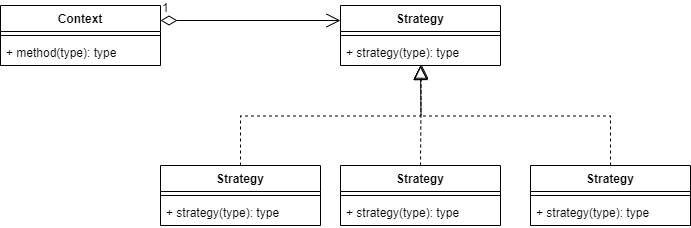

The diagram above was exported from draw.io. Its source (the exported page's mxGraphModel, read from the mxfile embedded in the PNG):
<mxGraphModel dx="1050" dy="575" grid="1" gridSize="10" guides="1" tooltips="1" connect="1" arrows="1" fold="1" page="1" pageScale="1" pageWidth="827" pageHeight="1169" math="0" shadow="0">
  <root>
    <mxCell id="0" />
    <mxCell id="1" parent="0" />
    <mxCell id="2" value="Context" style="swimlane;fontStyle=1;align=center;verticalAlign=top;childLayout=stackLayout;horizontal=1;startSize=26;horizontalStack=0;resizeParent=1;resizeParentMax=0;resizeLast=0;collapsible=1;marginBottom=0;whiteSpace=wrap;html=1;" parent="1" vertex="1">
      <mxGeometry x="20" y="240" width="160" height="60" as="geometry" />
    </mxCell>
    <mxCell id="4" value="" style="line;strokeWidth=1;fillColor=none;align=left;verticalAlign=middle;spacingTop=-1;spacingLeft=3;spacingRight=3;rotatable=0;labelPosition=right;points=[];portConstraint=eastwest;strokeColor=inherit;" parent="2" vertex="1">
      <mxGeometry y="26" width="160" height="8" as="geometry" />
    </mxCell>
    <mxCell id="5" value="+ method(type): type" style="text;strokeColor=none;fillColor=none;align=left;verticalAlign=top;spacingLeft=4;spacingRight=4;overflow=hidden;rotatable=0;points=[[0,0.5],[1,0.5]];portConstraint=eastwest;whiteSpace=wrap;html=1;" parent="2" vertex="1">
      <mxGeometry y="34" width="160" height="26" as="geometry" />
    </mxCell>
    <mxCell id="6" value="Strategy" style="swimlane;fontStyle=1;align=center;verticalAlign=top;childLayout=stackLayout;horizontal=1;startSize=26;horizontalStack=0;resizeParent=1;resizeParentMax=0;resizeLast=0;collapsible=1;marginBottom=0;whiteSpace=wrap;html=1;" parent="1" vertex="1">
      <mxGeometry x="360" y="240" width="160" height="60" as="geometry" />
    </mxCell>
    <mxCell id="8" value="" style="line;strokeWidth=1;fillColor=none;align=left;verticalAlign=middle;spacingTop=-1;spacingLeft=3;spacingRight=3;rotatable=0;labelPosition=right;points=[];portConstraint=eastwest;strokeColor=inherit;" parent="6" vertex="1">
      <mxGeometry y="26" width="160" height="8" as="geometry" />
    </mxCell>
    <mxCell id="9" value="+ strategy(type): type" style="text;strokeColor=none;fillColor=none;align=left;verticalAlign=top;spacingLeft=4;spacingRight=4;overflow=hidden;rotatable=0;points=[[0,0.5],[1,0.5]];portConstraint=eastwest;whiteSpace=wrap;html=1;" parent="6" vertex="1">
      <mxGeometry y="34" width="160" height="26" as="geometry" />
    </mxCell>
    <mxCell id="10" value="1" style="endArrow=open;html=1;endSize=12;startArrow=diamondThin;startSize=14;startFill=0;edgeStyle=orthogonalEdgeStyle;align=left;verticalAlign=bottom;rounded=0;entryX=0;entryY=0.25;entryDx=0;entryDy=0;exitX=1;exitY=0.25;exitDx=0;exitDy=0;" parent="1" source="2" target="6" edge="1">
      <mxGeometry x="-1" y="3" relative="1" as="geometry">
        <mxPoint x="100" y="300" as="sourcePoint" />
        <mxPoint x="260" y="300" as="targetPoint" />
      </mxGeometry>
    </mxCell>
    <mxCell id="12" value="Strategy" style="swimlane;fontStyle=1;align=center;verticalAlign=top;childLayout=stackLayout;horizontal=1;startSize=26;horizontalStack=0;resizeParent=1;resizeParentMax=0;resizeLast=0;collapsible=1;marginBottom=0;whiteSpace=wrap;html=1;" parent="1" vertex="1">
      <mxGeometry x="180" y="400" width="160" height="60" as="geometry" />
    </mxCell>
    <mxCell id="13" value="" style="line;strokeWidth=1;fillColor=none;align=left;verticalAlign=middle;spacingTop=-1;spacingLeft=3;spacingRight=3;rotatable=0;labelPosition=right;points=[];portConstraint=eastwest;strokeColor=inherit;" parent="12" vertex="1">
      <mxGeometry y="26" width="160" height="8" as="geometry" />
    </mxCell>
    <mxCell id="14" value="+ strategy(type): type" style="text;strokeColor=none;fillColor=none;align=left;verticalAlign=top;spacingLeft=4;spacingRight=4;overflow=hidden;rotatable=0;points=[[0,0.5],[1,0.5]];portConstraint=eastwest;whiteSpace=wrap;html=1;" parent="12" vertex="1">
      <mxGeometry y="34" width="160" height="26" as="geometry" />
    </mxCell>
    <mxCell id="15" value="Strategy" style="swimlane;fontStyle=1;align=center;verticalAlign=top;childLayout=stackLayout;horizontal=1;startSize=26;horizontalStack=0;resizeParent=1;resizeParentMax=0;resizeLast=0;collapsible=1;marginBottom=0;whiteSpace=wrap;html=1;" parent="1" vertex="1">
      <mxGeometry x="360" y="400" width="160" height="60" as="geometry" />
    </mxCell>
    <mxCell id="16" value="" style="line;strokeWidth=1;fillColor=none;align=left;verticalAlign=middle;spacingTop=-1;spacingLeft=3;spacingRight=3;rotatable=0;labelPosition=right;points=[];portConstraint=eastwest;strokeColor=inherit;" parent="15" vertex="1">
      <mxGeometry y="26" width="160" height="8" as="geometry" />
    </mxCell>
    <mxCell id="17" value="+ strategy(type): type" style="text;strokeColor=none;fillColor=none;align=left;verticalAlign=top;spacingLeft=4;spacingRight=4;overflow=hidden;rotatable=0;points=[[0,0.5],[1,0.5]];portConstraint=eastwest;whiteSpace=wrap;html=1;" parent="15" vertex="1">
      <mxGeometry y="34" width="160" height="26" as="geometry" />
    </mxCell>
    <mxCell id="18" value="Strategy" style="swimlane;fontStyle=1;align=center;verticalAlign=top;childLayout=stackLayout;horizontal=1;startSize=26;horizontalStack=0;resizeParent=1;resizeParentMax=0;resizeLast=0;collapsible=1;marginBottom=0;whiteSpace=wrap;html=1;" parent="1" vertex="1">
      <mxGeometry x="550" y="400" width="160" height="60" as="geometry" />
    </mxCell>
    <mxCell id="19" value="" style="line;strokeWidth=1;fillColor=none;align=left;verticalAlign=middle;spacingTop=-1;spacingLeft=3;spacingRight=3;rotatable=0;labelPosition=right;points=[];portConstraint=eastwest;strokeColor=inherit;" parent="18" vertex="1">
      <mxGeometry y="26" width="160" height="8" as="geometry" />
    </mxCell>
    <mxCell id="20" value="+ strategy(type): type" style="text;strokeColor=none;fillColor=none;align=left;verticalAlign=top;spacingLeft=4;spacingRight=4;overflow=hidden;rotatable=0;points=[[0,0.5],[1,0.5]];portConstraint=eastwest;whiteSpace=wrap;html=1;" parent="18" vertex="1">
      <mxGeometry y="34" width="160" height="26" as="geometry" />
    </mxCell>
    <mxCell id="21" value="" style="endArrow=block;dashed=1;endFill=0;endSize=12;html=1;rounded=0;entryX=0.505;entryY=0.946;entryDx=0;entryDy=0;entryPerimeter=0;exitX=0.5;exitY=0;exitDx=0;exitDy=0;" parent="1" source="15" target="9" edge="1">
      <mxGeometry width="160" relative="1" as="geometry">
        <mxPoint x="190" y="300" as="sourcePoint" />
        <mxPoint x="350" y="300" as="targetPoint" />
      </mxGeometry>
    </mxCell>
    <mxCell id="22" value="" style="endArrow=block;dashed=1;endFill=0;endSize=12;html=1;rounded=0;exitX=0.5;exitY=0;exitDx=0;exitDy=0;edgeStyle=orthogonalEdgeStyle;" parent="1" source="12" edge="1">
      <mxGeometry width="160" relative="1" as="geometry">
        <mxPoint x="450" y="410" as="sourcePoint" />
        <mxPoint x="440" y="300" as="targetPoint" />
      </mxGeometry>
    </mxCell>
    <mxCell id="23" value="" style="endArrow=block;dashed=1;endFill=0;endSize=12;html=1;rounded=0;exitX=0.5;exitY=0;exitDx=0;exitDy=0;edgeStyle=orthogonalEdgeStyle;" parent="1" source="18" edge="1">
      <mxGeometry width="160" relative="1" as="geometry">
        <mxPoint x="270" y="410" as="sourcePoint" />
        <mxPoint x="440" y="300" as="targetPoint" />
      </mxGeometry>
    </mxCell>
  </root>
</mxGraphModel>